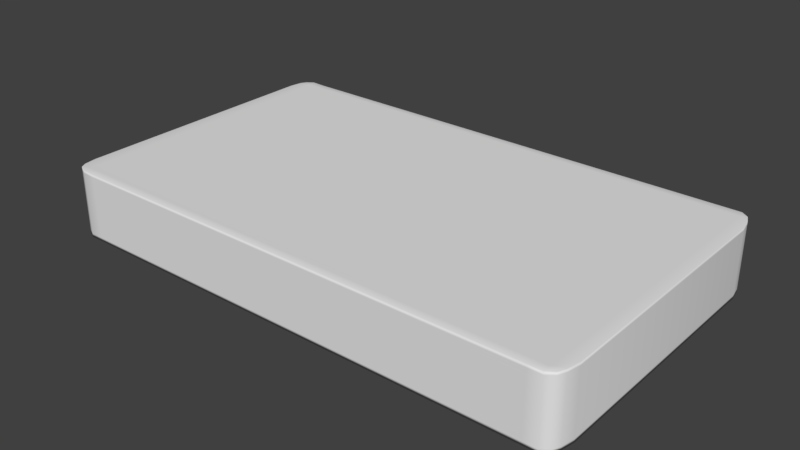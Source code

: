 # Source: Mattress.blend  (saved by Blender 2.78.0; exported with 4.5.12 LTS)
import bpy
from mathutils import Matrix  # noqa: F401  (used for matrix-valued properties, if any)

bpy.ops.wm.read_factory_settings(use_empty=True)
scene = bpy.context.scene
scene.name = 'Scene'

# ---- collections
col_collection_1 = bpy.data.collections.new('Collection 1'); scene.collection.children.link(col_collection_1)

# ---- materials (node trees are filled in below, after node groups)
mat_mattresstex = bpy.data.materials.new('MattressTex')
mat_mattresstex.alpha_threshold = 0.0
mat_mattresstex.use_transparent_shadow = False
mat_mattresstex.roughness = 0.5

# ---- material node trees

# ---- world
world_world = bpy.data.worlds.new('World'); scene.world = world_world
world_world.color = (0.05088, 0.05088, 0.05088)
world_world.use_sun_shadow = False
world_world.sun_shadow_jitter_overblur = 0.0
world_world.cycles.sampling_method = 'MANUAL'

# ---- meshes
me_cube_001 = bpy.data.meshes.new('Cube.001')
me_cube_001.from_pydata([(-98.06, -97.32, -100.0), (-98.06, -97.32, 100.0), (-98.06, 97.32, -100.0), (-98.06, 97.32, 100.0), (97.78, -96.5, -100.0), (97.78, -96.5, 100.0), (97.78, 96.5, -100.0), (97.78, 96.5, 100.0), (-95.0, 99.81, -101.5), (-95.0, 99.81, 101.5), (-95.0, -99.81, -101.5), (-95.0, -99.81, 101.5), (-90.0, 100.0, 100.0), (-90.0, -100.0, -100.0), (-90.0, 100.0, -100.0), (-90.0, -100.0, 100.0), (95.0, 100.0, 100.0), (95.0, -100.0, -100.0), (95.0, 100.0, -100.0), (95.0, -100.0, 100.0), (90.0, 100.0, -100.0), (90.0, -100.0, 100.0), (90.0, 100.0, 100.0), (90.0, -100.0, -100.0), (-99.31, 93.41, -100.0), (-99.31, 93.41, 100.0), (99.03, 91.71, -100.0), (99.03, 91.71, 100.0), (-95.0, 95.0, 100.0), (-95.0, 95.0, -100.0), (-90.0, 95.0, 100.0), (-90.0, 95.0, -100.0), (95.0, 95.0, 100.0), (95.0, 95.0, -100.0), (90.0, 95.0, -100.0), (90.0, 95.0, 100.0), (-100.0, 85.31, -100.0), (100.0, 83.22, 100.0), (-95.0, 90.0, 100.0), (-95.0, 90.0, -100.0), (-90.0, 90.0, 100.0), (-90.0, 90.0, -100.0), (95.0, 90.0, 100.0), (95.0, 90.0, -100.0), (90.0, 90.0, -100.0), (90.0, 90.0, 100.0), (-100.0, 85.31, 100.0), (100.0, 83.22, -100.0), (-99.31, -93.41, -100.0), (99.03, -91.71, 100.0), (-95.0, -95.0, 100.0), (-95.0, -95.0, -100.0), (-90.0, -95.0, 100.0), (-90.0, -95.0, -100.0), (95.0, -95.0, 100.0), (95.0, -95.0, -100.0), (90.0, -95.0, -100.0), (90.0, -95.0, 100.0), (-99.31, -93.41, 100.0), (99.03, -91.71, -100.0), (-100.0, -85.31, 100.0), (100.0, -83.22, -100.0), (-100.0, -85.31, -100.0), (100.0, -83.22, 100.0), (-95.0, -90.0, 100.0), (-95.0, -90.0, -100.0), (-90.0, -90.0, 100.0), (-90.0, -90.0, -100.0), (95.0, -90.0, 100.0), (95.0, -90.0, -100.0), (90.0, -90.0, -100.0), (90.0, -90.0, 100.0), (-98.06, -97.32, 90.0), (-98.06, 97.32, 90.0), (97.78, 96.5, 90.0), (97.78, -96.5, 90.0), (-95.0, -99.81, 91.32), (-95.0, 99.81, 91.32), (-90.0, -100.0, 90.0), (-90.0, 100.0, 90.0), (95.0, -100.0, 90.0), (95.0, 100.0, 90.0), (90.0, 100.0, 90.0), (90.0, -100.0, 90.0), (99.03, 91.71, 90.0), (-99.31, 93.41, 90.0), (-100.0, 85.31, 90.0), (100.0, 83.22, 90.0), (-99.31, -93.41, 90.0), (99.03, -91.71, 90.0), (100.0, -83.22, 90.0), (-100.0, -85.31, 90.0), (-98.06, 97.32, -90.0), (97.78, 96.5, -90.0), (97.78, -96.5, -90.0), (-95.0, -99.81, -91.32), (-95.0, 99.81, -91.32), (-90.0, -100.0, -90.0), (-90.0, 100.0, -90.0), (95.0, -100.0, -90.0), (95.0, 100.0, -90.0), (90.0, 100.0, -90.0), (90.0, -100.0, -90.0), (99.03, 91.71, -90.0), (-99.31, 93.41, -90.0), (-100.0, 85.31, -90.0), (100.0, 83.22, -90.0), (-99.31, -93.41, -90.0), (99.03, -91.71, -90.0), (100.0, -83.22, -90.0), (-100.0, -85.31, -90.0), (-98.06, -97.32, -90.0)], [], [(85, 25, 3, 73), (81, 16, 7, 74), (89, 49, 5, 75), (76, 11, 1, 72), (55, 59, 4, 17), (50, 58, 1, 11), (52, 50, 11, 15), (48, 51, 10, 0), (78, 15, 11, 76), (73, 3, 9, 77), (83, 21, 15, 78), (57, 52, 15, 21), (51, 53, 13, 10), (77, 9, 12, 79), (49, 54, 19, 5), (75, 5, 19, 80), (56, 55, 17, 23), (82, 22, 16, 81), (79, 12, 22, 82), (53, 56, 23, 13), (54, 57, 21, 19), (80, 19, 21, 83), (16, 22, 35, 32), (14, 20, 34, 31), (20, 18, 33, 34), (7, 16, 32, 27), (8, 14, 31, 29), (22, 12, 30, 35), (2, 8, 29, 24), (12, 9, 28, 30), (9, 3, 25, 28), (18, 6, 26, 33), (74, 7, 27, 84), (86, 46, 25, 85), (91, 60, 46, 86), (32, 35, 45, 42), (31, 34, 44, 41), (34, 33, 43, 44), (27, 32, 42, 37), (29, 31, 41, 39), (35, 30, 40, 45), (24, 29, 39, 36), (30, 28, 38, 40), (28, 25, 46, 38), (33, 26, 47, 43), (84, 27, 37, 87), (72, 1, 58, 88), (68, 71, 57, 54), (67, 70, 56, 53), (70, 69, 55, 56), (63, 68, 54, 49), (65, 67, 53, 51), (71, 66, 52, 57), (62, 65, 51, 48), (66, 64, 50, 52), (64, 60, 58, 50), (69, 61, 59, 55), (90, 63, 49, 89), (87, 37, 63, 90), (43, 47, 61, 69), (38, 46, 60, 64), (40, 38, 64, 66), (36, 39, 65, 62), (45, 40, 66, 71), (39, 41, 67, 65), (37, 42, 68, 63), (44, 43, 69, 70), (41, 44, 70, 67), (42, 45, 71, 68), (88, 58, 60, 91), (107, 88, 91, 110), (106, 87, 90, 109), (109, 90, 89, 108), (111, 72, 88, 107), (103, 84, 87, 106), (110, 91, 86, 105), (105, 86, 85, 104), (93, 74, 84, 103), (99, 80, 83, 102), (98, 79, 82, 101), (101, 82, 81, 100), (94, 75, 80, 99), (96, 77, 79, 98), (102, 83, 78, 97), (92, 73, 77, 96), (97, 78, 76, 95), (95, 76, 72, 111), (108, 89, 75, 94), (100, 81, 74, 93), (104, 85, 73, 92), (24, 104, 92, 2), (18, 100, 93, 6), (59, 108, 94, 4), (10, 95, 111, 0), (13, 97, 95, 10), (2, 92, 96, 8), (23, 102, 97, 13), (8, 96, 98, 14), (4, 94, 99, 17), (20, 101, 100, 18), (14, 98, 101, 20), (17, 99, 102, 23), (6, 93, 103, 26), (36, 105, 104, 24), (62, 110, 105, 36), (26, 103, 106, 47), (0, 111, 107, 48), (61, 109, 108, 59), (47, 106, 109, 61), (48, 107, 110, 62)])
me_cube_001.polygons.foreach_set('use_smooth', [True] * 110)
_uv = me_cube_001.uv_layers.new(name='UVMap')
_uv.uv.foreach_set('vector', [0.3179, 0.6833, 0.3179, 0.6667, 0.3244, 0.6667, 0.3244, 0.6833, 0.3333, 0.3167, 0.3333, 0.3333, 0.3275, 0.3333, 0.3275, 0.3167, 0.01382, 0.3167, 0.01382, 0.3333, 0.005833, 0.3333, 0.005833, 0.3167, 0.3385, 0.6547, 0.3385, 0.6716, 0.3333, 0.6691, 0.3333, 0.6524, 0.3417, 0.008333, 0.335, 0.01382, 0.337, 0.005833, 0.3417, 3.815e-08, 0.325, 0.6583, 0.3322, 0.6557, 0.3301, 0.6622, 0.325, 0.6664, 0.3167, 0.6583, 0.325, 0.6583, 0.325, 0.6664, 0.3167, 0.6667, 0.6655, 0.01098, 0.6583, 0.008333, 0.6583, 0.0003114, 0.6634, 0.004474, 0.3468, 0.6524, 0.3468, 0.6691, 0.3385, 0.6716, 0.3385, 0.6547, 0.9769, 0.6524, 0.9769, 0.6691, 0.9718, 0.6716, 0.9718, 0.6547, 0.6468, 0.6524, 0.6468, 0.6691, 0.3468, 0.6691, 0.3468, 0.6524, 0.01667, 0.6583, 0.3167, 0.6583, 0.3167, 0.6667, 0.01667, 0.6667, 0.6583, 0.008333, 0.65, 0.008333, 0.65, 0.0, 0.6583, 0.0003114, 0.9718, 0.6547, 0.9718, 0.6716, 0.9634, 0.6691, 0.9634, 0.6524, 0.001617, 0.6528, 0.008333, 0.6583, 0.008333, 0.6667, 0.003697, 0.6608, 0.005833, 0.3167, 0.005833, 0.3333, 3.815e-08, 0.3333, 3.815e-08, 0.3167, 0.35, 0.008333, 0.3417, 0.008333, 0.3417, 3.815e-08, 0.35, 5.086e-08, 0.6635, 0.6524, 0.6635, 0.6691, 0.6551, 0.6691, 0.6551, 0.6524, 0.9634, 0.6524, 0.9634, 0.6691, 0.6635, 0.6691, 0.6635, 0.6524, 0.65, 0.008333, 0.35, 0.008333, 0.35, 5.086e-08, 0.65, 0.0, 0.008333, 0.6583, 0.01667, 0.6583, 0.01667, 0.6667, 0.008333, 0.6667, 0.6551, 0.6524, 0.6551, 0.6691, 0.6468, 0.6691, 0.6468, 0.6524, 0.008333, 0.3333, 0.01667, 0.3333, 0.01667, 0.3417, 0.008333, 0.3417, 0.65, 0.3333, 0.35, 0.3333, 0.35, 0.325, 0.65, 0.325, 0.35, 0.3333, 0.3417, 0.3333, 0.3417, 0.325, 0.35, 0.325, 0.003697, 0.3392, 0.008333, 0.3333, 0.008333, 0.3417, 0.001617, 0.3472, 0.6583, 0.333, 0.65, 0.3333, 0.65, 0.325, 0.6583, 0.325, 0.01667, 0.3333, 0.3167, 0.3333, 0.3167, 0.3417, 0.01667, 0.3417, 0.6634, 0.3289, 0.6583, 0.333, 0.6583, 0.325, 0.6655, 0.3223, 0.3167, 0.3333, 0.325, 0.3336, 0.325, 0.3417, 0.3167, 0.3417, 0.325, 0.3336, 0.3301, 0.3378, 0.3322, 0.3443, 0.325, 0.3417, 0.3417, 0.3333, 0.337, 0.3275, 0.335, 0.3195, 0.3417, 0.325, 0.3275, 0.3167, 0.3275, 0.3333, 0.3195, 0.3333, 0.3195, 0.3167, 0.3044, 0.6833, 0.3044, 0.6667, 0.3179, 0.6667, 0.3179, 0.6833, 0.02, 0.6833, 0.02, 0.6667, 0.3044, 0.6667, 0.3044, 0.6833, 0.008333, 0.3417, 0.01667, 0.3417, 0.01667, 0.35, 0.008333, 0.35, 0.65, 0.325, 0.35, 0.325, 0.35, 0.3167, 0.65, 0.3167, 0.35, 0.325, 0.3417, 0.325, 0.3417, 0.3167, 0.35, 0.3167, 0.001617, 0.3472, 0.008333, 0.3417, 0.008333, 0.35, 0.0, 0.3613, 0.6583, 0.325, 0.65, 0.325, 0.65, 0.3167, 0.6583, 0.3167, 0.01667, 0.3417, 0.3167, 0.3417, 0.3167, 0.35, 0.01667, 0.35, 0.6655, 0.3223, 0.6583, 0.325, 0.6583, 0.3167, 0.6667, 0.3089, 0.3167, 0.3417, 0.325, 0.3417, 0.325, 0.35, 0.3167, 0.35, 0.325, 0.3417, 0.3322, 0.3443, 0.3333, 0.3578, 0.325, 0.35, 0.3417, 0.325, 0.335, 0.3195, 0.3333, 0.3054, 0.3417, 0.3167, 0.3195, 0.3167, 0.3195, 0.3333, 0.3054, 0.3333, 0.3054, 0.3167, 0.0, 0.6833, 0.0, 0.6667, 0.006511, 0.6667, 0.006511, 0.6833, 0.008333, 0.65, 0.01667, 0.65, 0.01667, 0.6583, 0.008333, 0.6583, 0.65, 0.01667, 0.35, 0.01667, 0.35, 0.008333, 0.65, 0.008333, 0.35, 0.01667, 0.3417, 0.01667, 0.3417, 0.008333, 0.35, 0.008333, 1.272e-08, 0.6387, 0.008333, 0.65, 0.008333, 0.6583, 0.001617, 0.6528, 0.6583, 0.01667, 0.65, 0.01667, 0.65, 0.008333, 0.6583, 0.008333, 0.01667, 0.65, 0.3167, 0.65, 0.3167, 0.6583, 0.01667, 0.6583, 0.6667, 0.02448, 0.6583, 0.01667, 0.6583, 0.008333, 0.6655, 0.01098, 0.3167, 0.65, 0.325, 0.65, 0.325, 0.6583, 0.3167, 0.6583, 0.325, 0.65, 0.3333, 0.6422, 0.3322, 0.6557, 0.325, 0.6583, 0.3417, 0.01667, 0.3333, 0.02797, 0.335, 0.01382, 0.3417, 0.008333, 0.02797, 0.3167, 0.02797, 0.3333, 0.01382, 0.3333, 0.01382, 0.3167, 0.3054, 0.3167, 0.3054, 0.3333, 0.02797, 0.3333, 0.02797, 0.3167, 0.3417, 0.3167, 0.3333, 0.3054, 0.3333, 0.02797, 0.3417, 0.01667, 0.325, 0.35, 0.3333, 0.3578, 0.3333, 0.6422, 0.325, 0.65, 0.3167, 0.35, 0.325, 0.35, 0.325, 0.65, 0.3167, 0.65, 0.6667, 0.3089, 0.6583, 0.3167, 0.6583, 0.01667, 0.6667, 0.02448, 0.01667, 0.35, 0.3167, 0.35, 0.3167, 0.65, 0.01667, 0.65, 0.6583, 0.3167, 0.65, 0.3167, 0.65, 0.01667, 0.6583, 0.01667, 0.0, 0.3613, 0.008333, 0.35, 0.008333, 0.65, 1.272e-08, 0.6387, 0.35, 0.3167, 0.3417, 0.3167, 0.3417, 0.01667, 0.35, 0.01667, 0.65, 0.3167, 0.35, 0.3167, 0.35, 0.01667, 0.65, 0.01667, 0.008333, 0.35, 0.01667, 0.35, 0.01667, 0.65, 0.008333, 0.65, 0.006511, 0.6833, 0.006511, 0.6667, 0.02, 0.6667, 0.02, 0.6833, 0.006511, 0.9833, 0.006511, 0.6833, 0.02, 0.6833, 0.02, 0.9833, 0.3054, 0.01667, 0.3054, 0.3167, 0.02797, 0.3167, 0.02797, 0.01667, 0.02797, 0.01667, 0.02797, 0.3167, 0.01382, 0.3167, 0.01382, 0.01667, 5.086e-08, 0.9833, 0.0, 0.6833, 0.006511, 0.6833, 0.006511, 0.9833, 0.3195, 0.01667, 0.3195, 0.3167, 0.3054, 0.3167, 0.3054, 0.01667, 0.02, 0.9833, 0.02, 0.6833, 0.3044, 0.6833, 0.3044, 0.9833, 0.3044, 0.9833, 0.3044, 0.6833, 0.3179, 0.6833, 0.3179, 0.9833, 0.3275, 0.01667, 0.3275, 0.3167, 0.3195, 0.3167, 0.3195, 0.01667, 0.6551, 0.3524, 0.6551, 0.6524, 0.6468, 0.6524, 0.6468, 0.3524, 0.9634, 0.3524, 0.9634, 0.6524, 0.6635, 0.6524, 0.6635, 0.3524, 0.6635, 0.3524, 0.6635, 0.6524, 0.6551, 0.6524, 0.6551, 0.3524, 0.005832, 0.01667, 0.005833, 0.3167, 3.815e-08, 0.3167, 0.0, 0.01667, 0.9718, 0.3502, 0.9718, 0.6547, 0.9634, 0.6524, 0.9634, 0.3524, 0.6468, 0.3524, 0.6468, 0.6524, 0.3468, 0.6524, 0.3468, 0.3524, 0.9769, 0.3524, 0.9769, 0.6524, 0.9718, 0.6547, 0.9718, 0.3502, 0.3468, 0.3524, 0.3468, 0.6524, 0.3385, 0.6547, 0.3385, 0.3502, 0.3385, 0.3502, 0.3385, 0.6547, 0.3333, 0.6524, 0.3333, 0.3524, 0.01382, 0.01667, 0.01382, 0.3167, 0.005833, 0.3167, 0.005832, 0.01667, 0.3333, 0.01667, 0.3333, 0.3167, 0.3275, 0.3167, 0.3275, 0.01667, 0.3179, 0.9833, 0.3179, 0.6833, 0.3244, 0.6833, 0.3244, 0.9833, 0.3179, 1.0, 0.3179, 0.9833, 0.3244, 0.9833, 0.3244, 1.0, 0.3333, 1.272e-08, 0.3333, 0.01667, 0.3275, 0.01667, 0.3275, 1.272e-08, 0.01382, 6.358e-08, 0.01382, 0.01667, 0.005832, 0.01667, 0.005832, 6.358e-08, 0.3385, 0.3333, 0.3385, 0.3502, 0.3333, 0.3524, 0.3333, 0.3358, 0.3468, 0.3358, 0.3468, 0.3524, 0.3385, 0.3502, 0.3385, 0.3333, 0.9769, 0.3358, 0.9769, 0.3524, 0.9718, 0.3502, 0.9718, 0.3333, 0.6468, 0.3358, 0.6468, 0.3524, 0.3468, 0.3524, 0.3468, 0.3358, 0.9718, 0.3333, 0.9718, 0.3502, 0.9634, 0.3524, 0.9634, 0.3358, 0.005832, 6.358e-08, 0.005832, 0.01667, 0.0, 0.01667, 0.0, 5.086e-08, 0.6635, 0.3358, 0.6635, 0.3524, 0.6551, 0.3524, 0.6551, 0.3358, 0.9634, 0.3358, 0.9634, 0.3524, 0.6635, 0.3524, 0.6635, 0.3358, 0.6551, 0.3358, 0.6551, 0.3524, 0.6468, 0.3524, 0.6468, 0.3358, 0.3275, 1.272e-08, 0.3275, 0.01667, 0.3195, 0.01667, 0.3195, 0.0, 0.3044, 1.0, 0.3044, 0.9833, 0.3179, 0.9833, 0.3179, 1.0, 0.02, 1.0, 0.02, 0.9833, 0.3044, 0.9833, 0.3044, 1.0, 0.3195, 0.0, 0.3195, 0.01667, 0.3054, 0.01667, 0.3054, 0.0, 5.086e-08, 1.0, 5.086e-08, 0.9833, 0.006511, 0.9833, 0.006511, 1.0, 0.02797, 6.358e-08, 0.02797, 0.01667, 0.01382, 0.01667, 0.01382, 6.358e-08, 0.3054, 0.0, 0.3054, 0.01667, 0.02797, 0.01667, 0.02797, 6.358e-08, 0.006511, 1.0, 0.006511, 0.9833, 0.02, 0.9833, 0.02, 1.0])
me_cube_001.materials.append(mat_mattresstex)
me_cube_001.use_remesh_preserve_volume = False
me_cube_001.use_remesh_preserve_attributes = False
me_cube_001.use_mirror_vertex_groups = False
me_cube_001.update()

# ---- objects
ob_mattress = bpy.data.objects.new('Mattress', me_cube_001)

# ---- transforms, parenting, visibility, modifiers, constraints
ob_mattress.location = (0.0, 0.0, 12.5)
ob_mattress.scale = (0.95, 0.55, 0.1232)
ob_mattress.lineart.crease_threshold = 0.0

# ---- collection membership
col_collection_1.objects.link(ob_mattress)

# ---- scene / render settings (as saved in the file)
scene.frame_start = 1; scene.frame_end = 250; scene.frame_set(1)
scene.render.engine = 'BLENDER_EEVEE_NEXT'
scene.render.resolution_percentage = 50
scene.render.dither_intensity = 0.0
scene.cycles.use_denoising = False
scene.cycles.samples = 128
scene.cycles.sampling_pattern = 'TABULATED_SOBOL'
scene.cycles.light_sampling_threshold = 0.0
scene.cycles.use_adaptive_sampling = False
scene.cycles.use_light_tree = False
scene.cycles.blur_glossy = 0.0
scene.cycles.sample_clamp_indirect = 0.0
scene.view_settings.view_transform = 'Standard'
scene.unit_settings.scale_length = 0.01
bpy.context.view_layer.update()

# ---- added for rendering (the .blend has no active camera and no usable light): camera, sun
cam_auto = bpy.data.cameras.new('AutoCamera')
cam_auto.lens = 50.0
cam_auto.sensor_width = 36.0
cam_auto.clip_end = 3587.93
ob_auto_camera = bpy.data.objects.new('AutoCamera', cam_auto)
scene.collection.objects.link(ob_auto_camera)
ob_auto_camera.location = (204.441, -245.329, 176.053)
ob_auto_camera.rotation_euler = (1.09748, -7.21219e-08, 0.694738)
scene.camera = ob_auto_camera
light_auto_sun = bpy.data.lights.new('AutoSun', 'SUN')
light_auto_sun.energy = 3.0
light_auto_sun.angle = 0.0523599
ob_auto_sun = bpy.data.objects.new('AutoSun', light_auto_sun)
scene.collection.objects.link(ob_auto_sun)
ob_auto_sun.rotation_euler = (0.872665, 0.174533, 0.523599)
bpy.context.view_layer.update()
